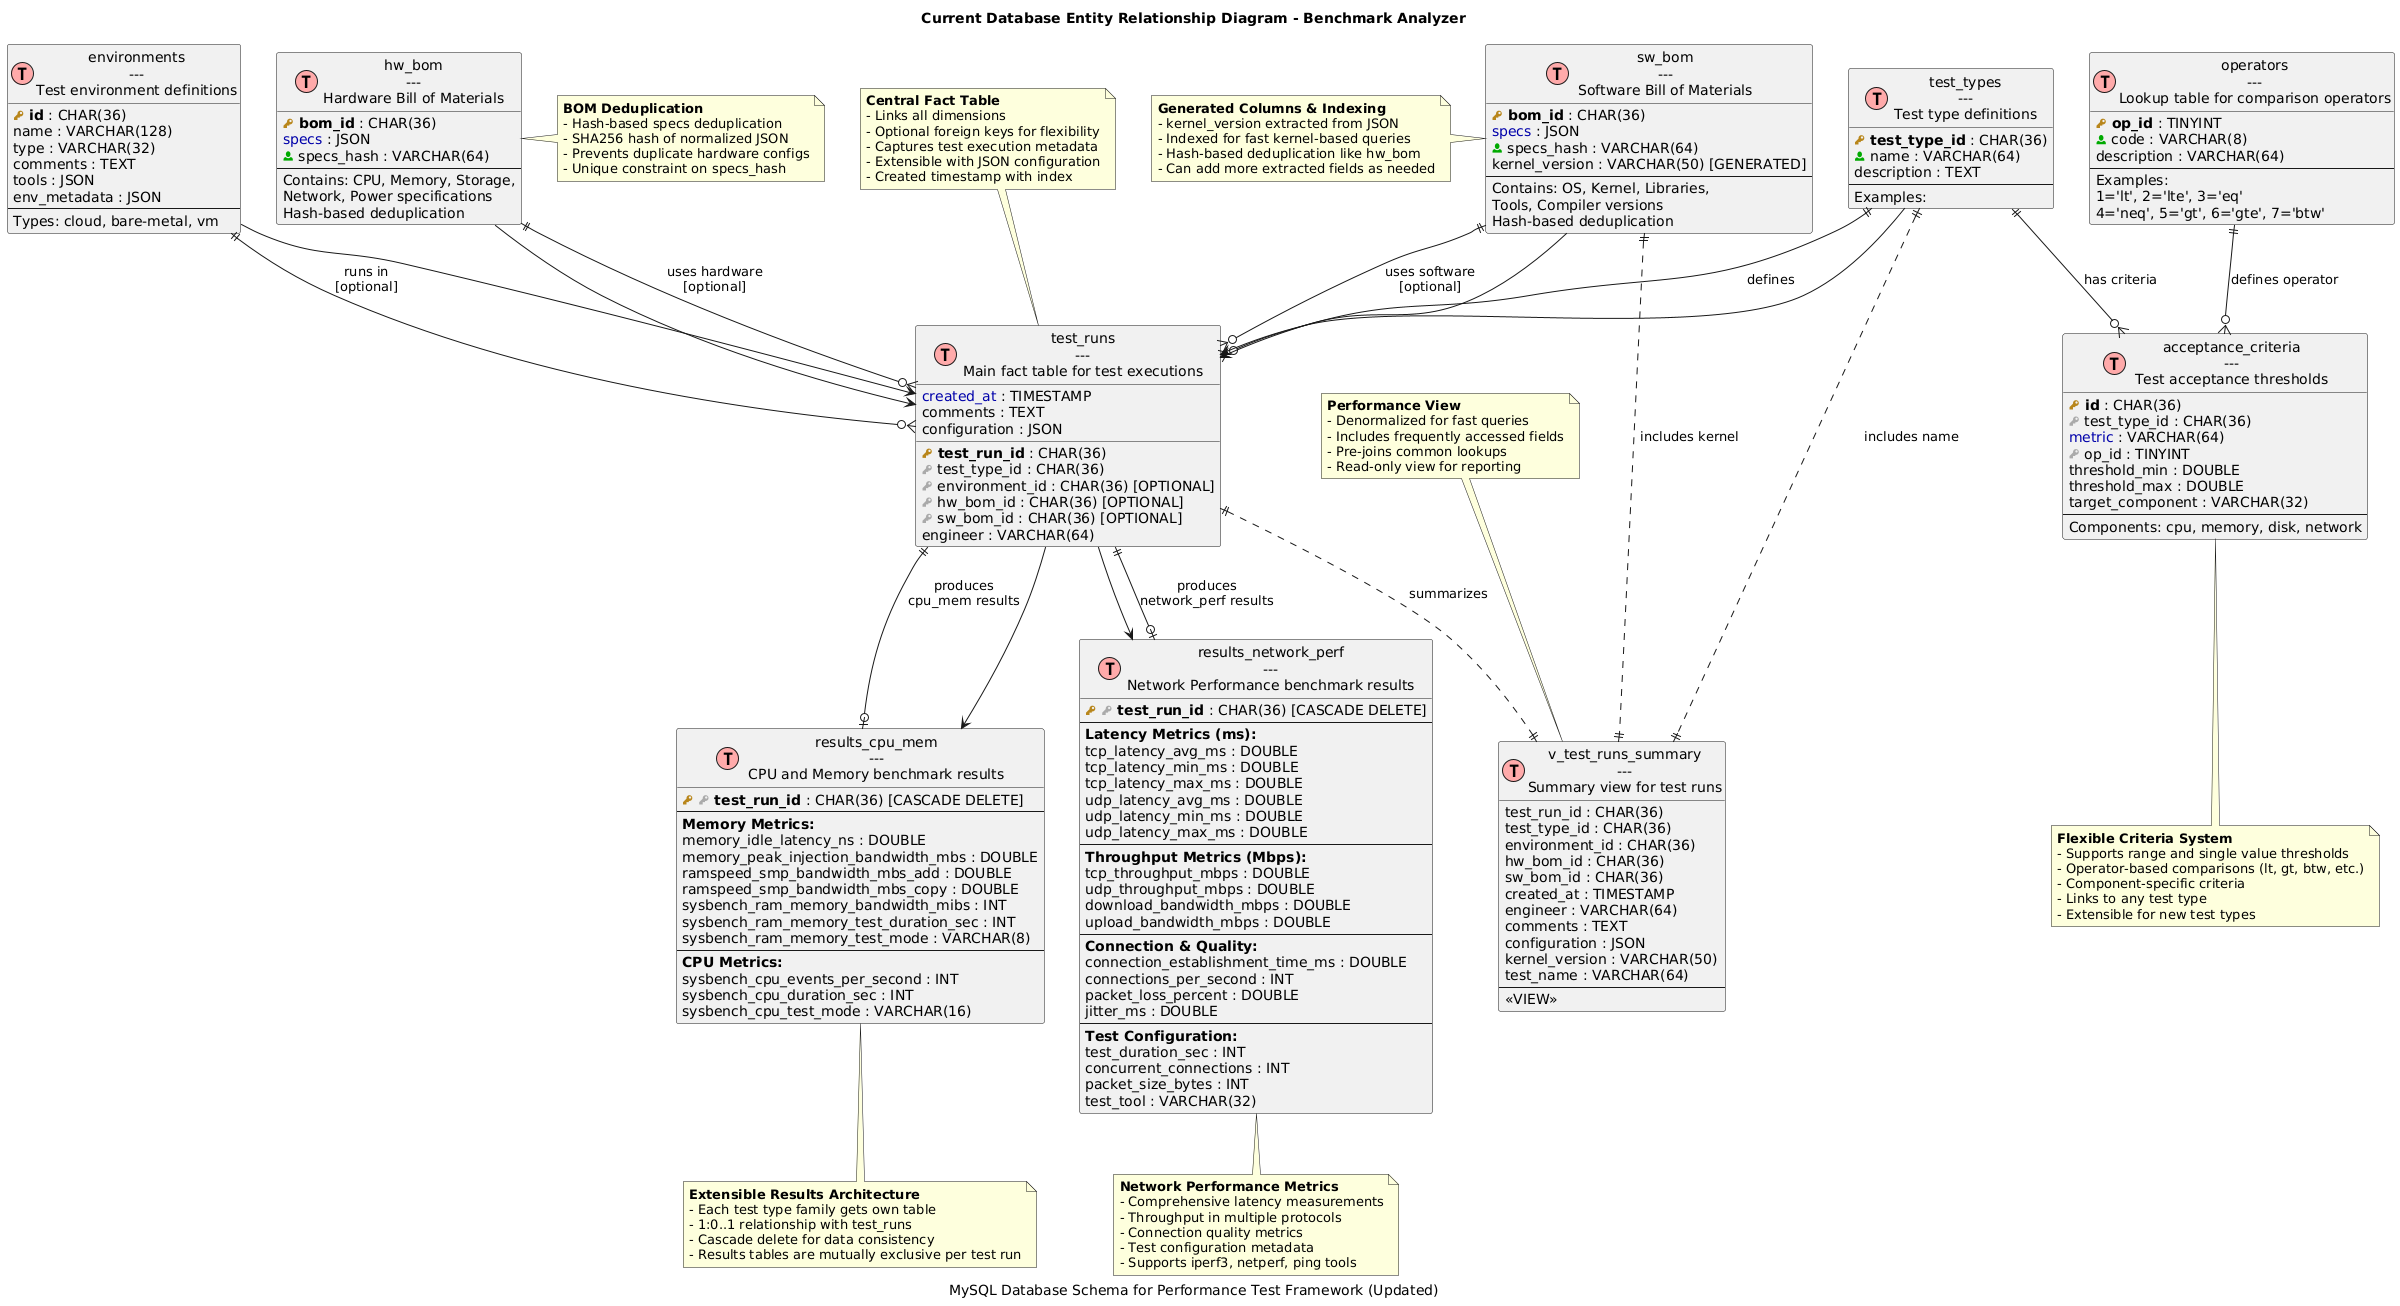

The diagram above was rendered by PlantUML. Its source (embedded in the PNG):
@startuml
!define TABLE(name,desc) class name as "desc" << (T,#FFAAAA) >>
!define PK(x) <b><color:#b8861b><&key></color> x</b>
!define FK(x) <color:#aaaaaa><&key></color> x
!define UNIQUE(x) <color:#00AA00><&person></color> x
!define NOT_NULL(x) <color:#0000AA>x</color>

title Current Database Entity Relationship Diagram - Benchmark Analyzer
caption MySQL Database Schema for Performance Test Framework (Updated)

' === LOOKUP TABLES ===
TABLE(operators, "operators\n---\nLookup table for comparison operators") {
  PK(op_id) : TINYINT
  UNIQUE(code) : VARCHAR(8)
  description : VARCHAR(64)
  --
  Examples:
  1='lt', 2='lte', 3='eq'
  4='neq', 5='gt', 6='gte', 7='btw'
}

TABLE(test_types, "test_types\n---\nTest type definitions") {
  PK(test_type_id) : CHAR(36)
  UNIQUE(name) : VARCHAR(64)
  description : TEXT
  --
  Examples:
  'cpu_mem', 'network_perf'
}

' === DIMENSION TABLES ===
TABLE(environments, "environments\n---\nTest environment definitions") {
  PK(id) : CHAR(36)
  name : VARCHAR(128)
  type : VARCHAR(32)
  comments : TEXT
  tools : JSON
  env_metadata : JSON
  --
  Types: cloud, bare-metal, vm
}

TABLE(hw_bom, "hw_bom\n---\nHardware Bill of Materials") {
  PK(bom_id) : CHAR(36)
  NOT_NULL(specs) : JSON
  UNIQUE(specs_hash) : VARCHAR(64)
  --
  Contains: CPU, Memory, Storage,
  Network, Power specifications
  Hash-based deduplication
}

TABLE(sw_bom, "sw_bom\n---\nSoftware Bill of Materials") {
  PK(bom_id) : CHAR(36)
  NOT_NULL(specs) : JSON
  UNIQUE(specs_hash) : VARCHAR(64)
  kernel_version : VARCHAR(50) [GENERATED]
  --
  Contains: OS, Kernel, Libraries,
  Tools, Compiler versions
  Hash-based deduplication
}

' === FACT TABLE ===
TABLE(test_runs, "test_runs\n---\nMain fact table for test executions") {
  PK(test_run_id) : CHAR(36)
  FK(test_type_id) : CHAR(36)
  FK(environment_id) : CHAR(36) [OPTIONAL]
  FK(hw_bom_id) : CHAR(36) [OPTIONAL]
  FK(sw_bom_id) : CHAR(36) [OPTIONAL]
  NOT_NULL(created_at) : TIMESTAMP
  engineer : VARCHAR(64)
  comments : TEXT
  configuration : JSON
}

' === RESULTS TABLES ===
TABLE(results_cpu_mem, "results_cpu_mem\n---\nCPU and Memory benchmark results") {
  PK(FK(test_run_id)) : CHAR(36) [CASCADE DELETE]
  --
  **Memory Metrics:**
  memory_idle_latency_ns : DOUBLE
  memory_peak_injection_bandwidth_mbs : DOUBLE
  ramspeed_smp_bandwidth_mbs_add : DOUBLE
  ramspeed_smp_bandwidth_mbs_copy : DOUBLE
  sysbench_ram_memory_bandwidth_mibs : INT
  sysbench_ram_memory_test_duration_sec : INT
  sysbench_ram_memory_test_mode : VARCHAR(8)
  --
  **CPU Metrics:**
  sysbench_cpu_events_per_second : INT
  sysbench_cpu_duration_sec : INT
  sysbench_cpu_test_mode : VARCHAR(16)
}

TABLE(results_network_perf, "results_network_perf\n---\nNetwork Performance benchmark results") {
  PK(FK(test_run_id)) : CHAR(36) [CASCADE DELETE]
  --
  **Latency Metrics (ms):**
  tcp_latency_avg_ms : DOUBLE
  tcp_latency_min_ms : DOUBLE
  tcp_latency_max_ms : DOUBLE
  udp_latency_avg_ms : DOUBLE
  udp_latency_min_ms : DOUBLE
  udp_latency_max_ms : DOUBLE
  --
  **Throughput Metrics (Mbps):**
  tcp_throughput_mbps : DOUBLE
  udp_throughput_mbps : DOUBLE
  download_bandwidth_mbps : DOUBLE
  upload_bandwidth_mbps : DOUBLE
  --
  **Connection & Quality:**
  connection_establishment_time_ms : DOUBLE
  connections_per_second : INT
  packet_loss_percent : DOUBLE
  jitter_ms : DOUBLE
  --
  **Test Configuration:**
  test_duration_sec : INT
  concurrent_connections : INT
  packet_size_bytes : INT
  test_tool : VARCHAR(32)
}

' === ACCEPTANCE CRITERIA TABLE ===
TABLE(acceptance_criteria, "acceptance_criteria\n---\nTest acceptance thresholds") {
  PK(id) : CHAR(36)
  FK(test_type_id) : CHAR(36)
  NOT_NULL(metric) : VARCHAR(64)
  FK(op_id) : TINYINT
  threshold_min : DOUBLE
  threshold_max : DOUBLE
  target_component : VARCHAR(32)
  --
  Components: cpu, memory, disk, network
}

' === VIEW ===
TABLE(v_test_runs_summary, "v_test_runs_summary\n---\nSummary view for test runs") {
  test_run_id : CHAR(36)
  test_type_id : CHAR(36)
  environment_id : CHAR(36)
  hw_bom_id : CHAR(36)
  sw_bom_id : CHAR(36)
  created_at : TIMESTAMP
  engineer : VARCHAR(64)
  comments : TEXT
  configuration : JSON
  kernel_version : VARCHAR(50)
  test_name : VARCHAR(64)
  --
  <<VIEW>>
}

' === RELATIONSHIPS ===

' Test Types to Test Runs (1:N)
test_types ||--o{ test_runs : "defines"

' Environments to Test Runs (1:N) - OPTIONAL
environments ||--o{ test_runs : "runs in\n[optional]"

' Hardware BOM to Test Runs (1:N) - OPTIONAL
hw_bom ||--o{ test_runs : "uses hardware\n[optional]"

' Software BOM to Test Runs (1:N) - OPTIONAL
sw_bom ||--o{ test_runs : "uses software\n[optional]"

' Test Runs to Results (1:0..1) - One test run can have results in different tables
test_runs ||--o| results_cpu_mem : "produces\ncpu_mem results"
test_runs ||--o| results_network_perf : "produces\nnetwork_perf results"

' Test Types to Acceptance Criteria (1:N)
test_types ||--o{ acceptance_criteria : "has criteria"

' Operators to Acceptance Criteria (1:N)
operators ||--o{ acceptance_criteria : "defines operator"

' View relationships (dashed lines for views)
test_runs ||..|| v_test_runs_summary : "summarizes"
sw_bom ||..|| v_test_runs_summary : "includes kernel"
test_types ||..|| v_test_runs_summary : "includes name"

' === LAYOUT HINTS ===
test_types -down-> test_runs
environments -down-> test_runs
hw_bom -down-> test_runs
sw_bom -down-> test_runs
test_runs -down-> results_cpu_mem
test_runs -down-> results_network_perf

' === NOTES ===
note top of test_runs
  **Central Fact Table**
  - Links all dimensions
  - Optional foreign keys for flexibility
  - Captures test execution metadata
  - Extensible with JSON configuration
  - Created timestamp with index
end note

note bottom of results_cpu_mem
  **Extensible Results Architecture**
  - Each test type family gets own table
  - 1:0..1 relationship with test_runs
  - Cascade delete for data consistency
  - Results tables are mutually exclusive per test run
end note

note bottom of results_network_perf
  **Network Performance Metrics**
  - Comprehensive latency measurements
  - Throughput in multiple protocols
  - Connection quality metrics
  - Test configuration metadata
  - Supports iperf3, netperf, ping tools
end note

note right of hw_bom
  **BOM Deduplication**
  - Hash-based specs deduplication
  - SHA256 hash of normalized JSON
  - Prevents duplicate hardware configs
  - Unique constraint on specs_hash
end note

note left of sw_bom
  **Generated Columns & Indexing**
  - kernel_version extracted from JSON
  - Indexed for fast kernel-based queries
  - Hash-based deduplication like hw_bom
  - Can add more extracted fields as needed
end note

note bottom of acceptance_criteria
  **Flexible Criteria System**
  - Supports range and single value thresholds
  - Operator-based comparisons (lt, gt, btw, etc.)
  - Component-specific criteria
  - Links to any test type
  - Extensible for new test types
end note

note top of v_test_runs_summary
  **Performance View**
  - Denormalized for fast queries
  - Includes frequently accessed fields
  - Pre-joins common lookups
  - Read-only view for reporting
end note
@enduml